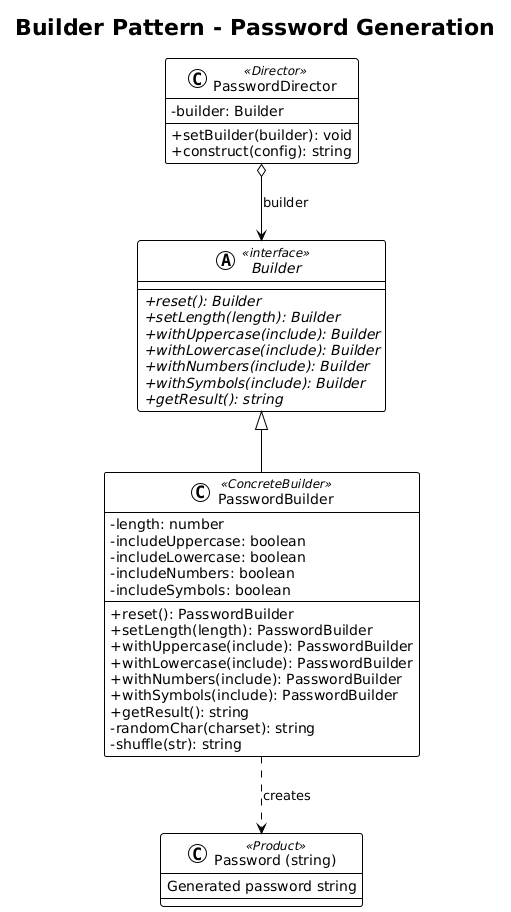

The diagram above was rendered by PlantUML. Its source (embedded in the PNG):
@startuml
!theme plain
skinparam classAttributeIconSize 0

title Builder Pattern - Password Generation

class PasswordDirector <<Director>> {
    - builder: Builder
    __
    +setBuilder(builder): void
    +construct(config): string
}

abstract class Builder <<interface>> {
    +{abstract} reset(): Builder
    +{abstract} setLength(length): Builder
    +{abstract} withUppercase(include): Builder
    +{abstract} withLowercase(include): Builder
    +{abstract} withNumbers(include): Builder
    +{abstract} withSymbols(include): Builder
    +{abstract} getResult(): string
}

class PasswordBuilder <<ConcreteBuilder>> {
    - length: number
    - includeUppercase: boolean
    - includeLowercase: boolean
    - includeNumbers: boolean
    - includeSymbols: boolean
    __
    +reset(): PasswordBuilder
    +setLength(length): PasswordBuilder
    +withUppercase(include): PasswordBuilder
    +withLowercase(include): PasswordBuilder
    +withNumbers(include): PasswordBuilder
    +withSymbols(include): PasswordBuilder
    +getResult(): string
    -randomChar(charset): string
    -shuffle(str): string
}

class "Password (string)" as Password <<Product>> {
    Generated password string
}

PasswordDirector o--> Builder : builder
Builder <|-- PasswordBuilder
PasswordBuilder ..> Password : creates
@enduml